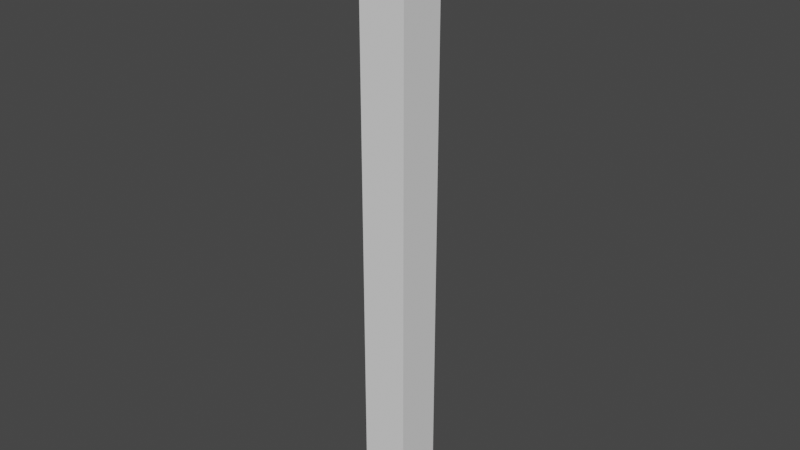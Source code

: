 # Source: SM_walls_corner_0.25x0.25x3.blend  (saved by Blender 2.80.75; exported with 4.5.12 LTS)
import bpy
from mathutils import Matrix  # noqa: F401  (used for matrix-valued properties, if any)

bpy.ops.wm.read_factory_settings(use_empty=True)
scene = bpy.context.scene
scene.name = 'Scene'

# ---- collections
col_collection = bpy.data.collections.new('Collection'); scene.collection.children.link(col_collection)

# ---- world
world_world = bpy.data.worlds.new('World'); scene.world = world_world
world_world.use_nodes = True; world_world.node_tree.nodes.clear()
_N = world_world.node_tree.nodes; _L = world_world.node_tree.links
n0 = _N.new('ShaderNodeOutputWorld'); n0.name = 'World Output'; n0.location = (300, 300)
n1 = _N.new('ShaderNodeBackground'); n1.name = 'Background'; n1.location = (10, 300)
n1.inputs[0].default_value = (0.05088, 0.05088, 0.05088, 1.0)
_L.new(n1.outputs[0], n0.inputs[0])
n0.is_active_output = True
world_world.color = (0.05088, 0.05088, 0.05088)
world_world.use_sun_shadow = False
world_world.sun_shadow_jitter_overblur = 0.0

# ---- meshes
me_vert = bpy.data.meshes.new('Vert')
me_vert.from_pydata([(0.0, 0.0, 0.0), (0.0, -0.25, 0.0), (-0.25, -0.25, 0.0), (-0.25, 0.0, 0.0), (0.0, 0.0, 3.25), (0.0, -0.25, 3.25), (-0.25, -0.25, 3.25), (-0.25, 0.0, 3.25)], [], [(0, 3, 2, 1), (2, 3, 7, 6), (0, 1, 5, 4), (3, 0, 4, 7), (1, 2, 6, 5), (4, 5, 6, 7)])
me_vert.use_remesh_preserve_volume = False
me_vert.use_remesh_preserve_attributes = False
me_vert.use_mirror_vertex_groups = False
me_vert.update()

# ---- objects
ob_sm_walls_corner_0_25x0_25x3 = bpy.data.objects.new('SM_walls_corner 0.25x0.25x3', me_vert)

# ---- transforms, parenting, visibility, modifiers, constraints
ob_sm_walls_corner_0_25x0_25x3.location = (0.0, 0.0, 0.0)
ob_sm_walls_corner_0_25x0_25x3.lineart.crease_threshold = 0.0

# ---- collection membership
col_collection.objects.link(ob_sm_walls_corner_0_25x0_25x3)

# ---- scene / render settings (as saved in the file)
scene.frame_start = 1; scene.frame_end = 250; scene.frame_set(1)
scene.render.engine = 'BLENDER_EEVEE_NEXT'
scene.cycles.use_denoising = False
scene.cycles.samples = 128
scene.cycles.sampling_pattern = 'TABULATED_SOBOL'
scene.cycles.use_adaptive_sampling = False
scene.cycles.use_light_tree = False
scene.view_settings.view_transform = 'Filmic'
bpy.context.view_layer.update()

# ---- added for rendering (the .blend has no active camera and no usable light): camera, sun
cam_auto = bpy.data.cameras.new('AutoCamera')
cam_auto.lens = 50.0
cam_auto.sensor_width = 36.0
cam_auto.clip_end = 1000.0
ob_auto_camera = bpy.data.objects.new('AutoCamera', cam_auto)
scene.collection.objects.link(ob_auto_camera)
ob_auto_camera.location = (2.89972, -3.75466, 4.04478)
ob_auto_camera.rotation_euler = (1.09748, -7.21219e-08, 0.694738)
scene.camera = ob_auto_camera
light_auto_sun = bpy.data.lights.new('AutoSun', 'SUN')
light_auto_sun.energy = 3.0
light_auto_sun.angle = 0.0523599
ob_auto_sun = bpy.data.objects.new('AutoSun', light_auto_sun)
scene.collection.objects.link(ob_auto_sun)
ob_auto_sun.rotation_euler = (0.872665, 0.174533, 0.523599)
bpy.context.view_layer.update()
